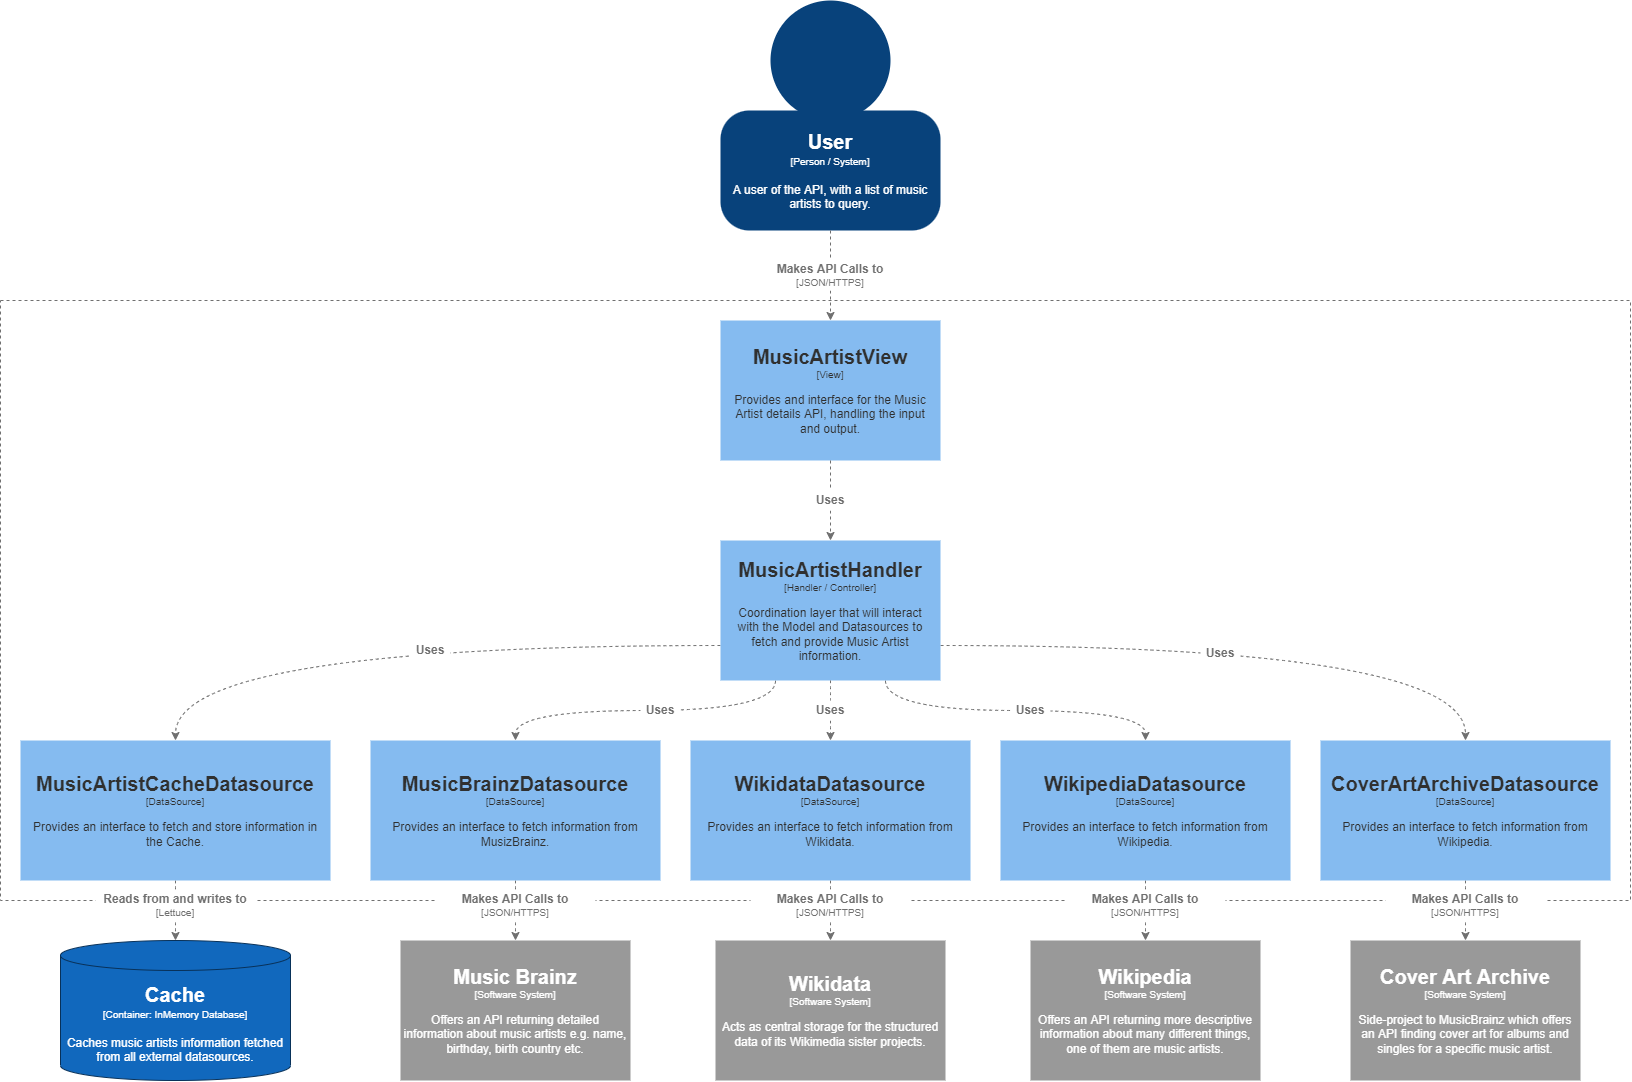

The diagram above was exported from draw.io. Its source (the exported page's mxGraphModel, read from the mxfile embedded in the PNG):
<mxGraphModel dx="2031" dy="2153" grid="1" gridSize="10" guides="1" tooltips="1" connect="1" arrows="1" fold="1" page="1" pageScale="1" pageWidth="850" pageHeight="1100" math="0" shadow="0">
  <root>
    <mxCell id="0" />
    <mxCell id="1" parent="0" />
    <mxCell id="LTYsMvRT3D_DgNi8Yzu6-41" value="" style="rounded=0;whiteSpace=wrap;html=1;fontColor=#303030;fillColor=default;dashed=1;strokeColor=#707070;" vertex="1" parent="1">
      <mxGeometry x="430" y="-740" width="1630" height="600" as="geometry" />
    </mxCell>
    <mxCell id="LTYsMvRT3D_DgNi8Yzu6-2" style="edgeStyle=orthogonalEdgeStyle;rounded=0;orthogonalLoop=1;jettySize=auto;html=1;exitX=0.5;exitY=1;exitDx=0;exitDy=0;entryX=0.5;entryY=0;entryDx=0;entryDy=0;fontColor=#303030;strokeColor=#707070;dashed=1;startArrow=none;" edge="1" parent="1" source="LTYsMvRT3D_DgNi8Yzu6-4" target="9bkLnw8Y1ej-I2FsU2Zj-11">
      <mxGeometry relative="1" as="geometry" />
    </mxCell>
    <mxCell id="9bkLnw8Y1ej-I2FsU2Zj-1" value="&lt;b&gt;&lt;font style=&quot;font-size: 20px;&quot;&gt;User&lt;/font&gt;&lt;/b&gt;&lt;br&gt;&lt;font style=&quot;font-size: 10px;&quot;&gt;[Person / System]&lt;br&gt;&lt;/font&gt;&lt;br&gt;A user of the API, with a list of music artists to query." style="rounded=1;whiteSpace=wrap;html=1;arcSize=24;strokeColor=none;fillColor=#08427b;fontColor=#FFFFFF;" parent="1" vertex="1">
      <mxGeometry x="1150" y="-930" width="220" height="120" as="geometry" />
    </mxCell>
    <mxCell id="9bkLnw8Y1ej-I2FsU2Zj-2" value="" style="ellipse;whiteSpace=wrap;html=1;fontSize=10;fontColor=#FFFFFF;fillColor=#08427b;strokeColor=none;" parent="1" vertex="1">
      <mxGeometry x="1200" y="-1040" width="120" height="120" as="geometry" />
    </mxCell>
    <mxCell id="LTYsMvRT3D_DgNi8Yzu6-5" style="edgeStyle=orthogonalEdgeStyle;rounded=0;orthogonalLoop=1;jettySize=auto;html=1;exitX=0.5;exitY=1;exitDx=0;exitDy=0;entryX=0.5;entryY=0;entryDx=0;entryDy=0;dashed=1;fontColor=#303030;strokeColor=#707070;startArrow=none;" edge="1" parent="1" source="LTYsMvRT3D_DgNi8Yzu6-6" target="LTYsMvRT3D_DgNi8Yzu6-1">
      <mxGeometry relative="1" as="geometry" />
    </mxCell>
    <mxCell id="9bkLnw8Y1ej-I2FsU2Zj-11" value="&lt;span style=&quot;font-size: 20px;&quot;&gt;&lt;b&gt;MusicArtistView&lt;/b&gt;&lt;/span&gt;&lt;br&gt;[View]&lt;br&gt;&lt;br&gt;&lt;font style=&quot;&quot;&gt;&lt;span style=&quot;font-size: 12px;&quot;&gt;Provides and interface for the Music Artist details API, handling the input and output.&lt;/span&gt;&lt;/font&gt;" style="rounded=0;whiteSpace=wrap;html=1;fontSize=10;fontColor=#303030;fillColor=#85bbf0;strokeColor=none;spacing=10;" parent="1" vertex="1">
      <mxGeometry x="1150" y="-720" width="220" height="140" as="geometry" />
    </mxCell>
    <mxCell id="LTYsMvRT3D_DgNi8Yzu6-19" style="edgeStyle=orthogonalEdgeStyle;orthogonalLoop=1;jettySize=auto;html=1;exitX=0;exitY=0.75;exitDx=0;exitDy=0;entryX=0.5;entryY=0;entryDx=0;entryDy=0;dashed=1;fontColor=#303030;strokeColor=#707070;curved=1;" edge="1" parent="1" source="LTYsMvRT3D_DgNi8Yzu6-1" target="LTYsMvRT3D_DgNi8Yzu6-9">
      <mxGeometry relative="1" as="geometry" />
    </mxCell>
    <mxCell id="LTYsMvRT3D_DgNi8Yzu6-20" style="edgeStyle=orthogonalEdgeStyle;curved=1;orthogonalLoop=1;jettySize=auto;html=1;exitX=0.25;exitY=1;exitDx=0;exitDy=0;entryX=0.5;entryY=0;entryDx=0;entryDy=0;dashed=1;fontColor=#303030;strokeColor=#707070;" edge="1" parent="1" source="LTYsMvRT3D_DgNi8Yzu6-1" target="LTYsMvRT3D_DgNi8Yzu6-10">
      <mxGeometry relative="1" as="geometry" />
    </mxCell>
    <mxCell id="LTYsMvRT3D_DgNi8Yzu6-21" style="edgeStyle=orthogonalEdgeStyle;curved=1;orthogonalLoop=1;jettySize=auto;html=1;exitX=0.5;exitY=1;exitDx=0;exitDy=0;entryX=0.5;entryY=0;entryDx=0;entryDy=0;dashed=1;fontColor=#303030;strokeColor=#707070;startArrow=none;" edge="1" parent="1" source="LTYsMvRT3D_DgNi8Yzu6-33" target="LTYsMvRT3D_DgNi8Yzu6-11">
      <mxGeometry relative="1" as="geometry" />
    </mxCell>
    <mxCell id="LTYsMvRT3D_DgNi8Yzu6-22" style="edgeStyle=orthogonalEdgeStyle;curved=1;orthogonalLoop=1;jettySize=auto;html=1;exitX=0.75;exitY=1;exitDx=0;exitDy=0;dashed=1;fontColor=#303030;strokeColor=#707070;" edge="1" parent="1" source="LTYsMvRT3D_DgNi8Yzu6-1" target="LTYsMvRT3D_DgNi8Yzu6-12">
      <mxGeometry relative="1" as="geometry" />
    </mxCell>
    <mxCell id="LTYsMvRT3D_DgNi8Yzu6-23" style="edgeStyle=orthogonalEdgeStyle;curved=1;orthogonalLoop=1;jettySize=auto;html=1;exitX=1;exitY=0.75;exitDx=0;exitDy=0;entryX=0.5;entryY=0;entryDx=0;entryDy=0;dashed=1;fontColor=#303030;strokeColor=#707070;" edge="1" parent="1" source="LTYsMvRT3D_DgNi8Yzu6-1" target="LTYsMvRT3D_DgNi8Yzu6-13">
      <mxGeometry relative="1" as="geometry" />
    </mxCell>
    <mxCell id="LTYsMvRT3D_DgNi8Yzu6-1" value="&lt;span style=&quot;font-size: 20px;&quot;&gt;&lt;b&gt;MusicArtistHandler&lt;/b&gt;&lt;/span&gt;&lt;br&gt;[Handler / Controller]&lt;br&gt;&lt;br&gt;&lt;font style=&quot;&quot;&gt;&lt;span style=&quot;font-size: 12px;&quot;&gt;Coordination layer that will interact with the Model and Datasources to fetch and provide Music Artist information.&lt;/span&gt;&lt;/font&gt;" style="rounded=0;whiteSpace=wrap;html=1;fontSize=10;fontColor=#303030;fillColor=#85bbf0;strokeColor=none;spacing=10;" vertex="1" parent="1">
      <mxGeometry x="1150" y="-500" width="220" height="140" as="geometry" />
    </mxCell>
    <mxCell id="LTYsMvRT3D_DgNi8Yzu6-6" value="&lt;span style=&quot;font-size: 12px;&quot;&gt;&lt;b&gt;Uses&lt;/b&gt;&lt;/span&gt;" style="text;html=1;strokeColor=none;fillColor=default;align=center;verticalAlign=middle;whiteSpace=wrap;rounded=0;fontSize=10;fontColor=#707070;" vertex="1" parent="1">
      <mxGeometry x="1240" y="-550" width="40" height="20" as="geometry" />
    </mxCell>
    <mxCell id="LTYsMvRT3D_DgNi8Yzu6-7" value="" style="edgeStyle=orthogonalEdgeStyle;rounded=0;orthogonalLoop=1;jettySize=auto;html=1;exitX=0.5;exitY=1;exitDx=0;exitDy=0;entryX=0.5;entryY=0;entryDx=0;entryDy=0;dashed=1;fontColor=#303030;strokeColor=#707070;endArrow=none;" edge="1" parent="1" source="9bkLnw8Y1ej-I2FsU2Zj-11" target="LTYsMvRT3D_DgNi8Yzu6-6">
      <mxGeometry relative="1" as="geometry">
        <mxPoint x="1260" y="-580" as="sourcePoint" />
        <mxPoint x="1260" y="-500" as="targetPoint" />
      </mxGeometry>
    </mxCell>
    <mxCell id="LTYsMvRT3D_DgNi8Yzu6-4" value="&lt;span style=&quot;font-size: 12px;&quot;&gt;&lt;b&gt;Makes API Calls to&lt;br&gt;&lt;/b&gt;&lt;/span&gt;[JSON/HTTPS]" style="text;html=1;strokeColor=none;fillColor=default;align=center;verticalAlign=middle;whiteSpace=wrap;rounded=0;fontSize=10;fontColor=#707070;" vertex="1" parent="1">
      <mxGeometry x="1180" y="-780" width="160" height="30" as="geometry" />
    </mxCell>
    <mxCell id="LTYsMvRT3D_DgNi8Yzu6-8" value="" style="edgeStyle=orthogonalEdgeStyle;rounded=0;orthogonalLoop=1;jettySize=auto;html=1;exitX=0.5;exitY=1;exitDx=0;exitDy=0;entryX=0.5;entryY=0;entryDx=0;entryDy=0;fontColor=#303030;strokeColor=#707070;dashed=1;endArrow=none;" edge="1" parent="1" source="9bkLnw8Y1ej-I2FsU2Zj-1" target="LTYsMvRT3D_DgNi8Yzu6-4">
      <mxGeometry relative="1" as="geometry">
        <mxPoint x="1260" y="-810" as="sourcePoint" />
        <mxPoint x="1260" y="-720" as="targetPoint" />
      </mxGeometry>
    </mxCell>
    <mxCell id="LTYsMvRT3D_DgNi8Yzu6-24" style="edgeStyle=orthogonalEdgeStyle;curved=1;orthogonalLoop=1;jettySize=auto;html=1;exitX=0.5;exitY=1;exitDx=0;exitDy=0;dashed=1;fontColor=#303030;strokeColor=#707070;" edge="1" parent="1" source="LTYsMvRT3D_DgNi8Yzu6-9" target="LTYsMvRT3D_DgNi8Yzu6-18">
      <mxGeometry relative="1" as="geometry" />
    </mxCell>
    <mxCell id="LTYsMvRT3D_DgNi8Yzu6-9" value="&lt;span style=&quot;font-size: 20px;&quot;&gt;&lt;b&gt;MusicArtistCacheDatasource&lt;/b&gt;&lt;/span&gt;&lt;br&gt;[DataSource]&lt;br&gt;&lt;br&gt;&lt;font style=&quot;&quot;&gt;&lt;span style=&quot;font-size: 12px;&quot;&gt;Provides an interface to fetch and store information in the Cache.&lt;/span&gt;&lt;/font&gt;" style="rounded=0;whiteSpace=wrap;html=1;fontSize=10;fontColor=#303030;fillColor=#85bbf0;strokeColor=none;spacing=10;" vertex="1" parent="1">
      <mxGeometry x="450" y="-300" width="310" height="140" as="geometry" />
    </mxCell>
    <mxCell id="LTYsMvRT3D_DgNi8Yzu6-25" style="edgeStyle=orthogonalEdgeStyle;curved=1;orthogonalLoop=1;jettySize=auto;html=1;exitX=0.5;exitY=1;exitDx=0;exitDy=0;dashed=1;fontColor=#303030;strokeColor=#707070;" edge="1" parent="1" source="LTYsMvRT3D_DgNi8Yzu6-10" target="LTYsMvRT3D_DgNi8Yzu6-14">
      <mxGeometry relative="1" as="geometry" />
    </mxCell>
    <mxCell id="LTYsMvRT3D_DgNi8Yzu6-10" value="&lt;span style=&quot;font-size: 20px;&quot;&gt;&lt;b&gt;MusicBrainzDatasource&lt;/b&gt;&lt;/span&gt;&lt;br&gt;[DataSource]&lt;br&gt;&lt;br&gt;&lt;font style=&quot;&quot;&gt;&lt;span style=&quot;font-size: 12px;&quot;&gt;Provides an interface to fetch information from MusizBrainz.&lt;/span&gt;&lt;/font&gt;" style="rounded=0;whiteSpace=wrap;html=1;fontSize=10;fontColor=#303030;fillColor=#85bbf0;strokeColor=none;spacing=10;" vertex="1" parent="1">
      <mxGeometry x="800" y="-300" width="290" height="140" as="geometry" />
    </mxCell>
    <mxCell id="LTYsMvRT3D_DgNi8Yzu6-26" style="edgeStyle=orthogonalEdgeStyle;curved=1;orthogonalLoop=1;jettySize=auto;html=1;exitX=0.5;exitY=1;exitDx=0;exitDy=0;dashed=1;fontColor=#303030;strokeColor=#707070;" edge="1" parent="1" source="LTYsMvRT3D_DgNi8Yzu6-11" target="LTYsMvRT3D_DgNi8Yzu6-15">
      <mxGeometry relative="1" as="geometry" />
    </mxCell>
    <mxCell id="LTYsMvRT3D_DgNi8Yzu6-11" value="&lt;span style=&quot;font-size: 20px;&quot;&gt;&lt;b&gt;WikidataDatasource&lt;/b&gt;&lt;/span&gt;&lt;br&gt;[DataSource]&lt;br&gt;&lt;br&gt;&lt;font style=&quot;&quot;&gt;&lt;span style=&quot;font-size: 12px;&quot;&gt;Provides an interface to fetch information from Wikidata.&lt;/span&gt;&lt;/font&gt;" style="rounded=0;whiteSpace=wrap;html=1;fontSize=10;fontColor=#303030;fillColor=#85bbf0;strokeColor=none;spacing=10;" vertex="1" parent="1">
      <mxGeometry x="1120" y="-300" width="280" height="140" as="geometry" />
    </mxCell>
    <mxCell id="LTYsMvRT3D_DgNi8Yzu6-27" style="edgeStyle=orthogonalEdgeStyle;curved=1;orthogonalLoop=1;jettySize=auto;html=1;exitX=0.5;exitY=1;exitDx=0;exitDy=0;dashed=1;fontColor=#303030;strokeColor=#707070;" edge="1" parent="1" source="LTYsMvRT3D_DgNi8Yzu6-12" target="LTYsMvRT3D_DgNi8Yzu6-16">
      <mxGeometry relative="1" as="geometry" />
    </mxCell>
    <mxCell id="LTYsMvRT3D_DgNi8Yzu6-12" value="&lt;span style=&quot;font-size: 20px;&quot;&gt;&lt;b&gt;WikipediaDatasource&lt;/b&gt;&lt;/span&gt;&lt;br&gt;[DataSource]&lt;br&gt;&lt;br&gt;&lt;font style=&quot;&quot;&gt;&lt;span style=&quot;font-size: 12px;&quot;&gt;Provides an interface to fetch information from Wikipedia.&lt;/span&gt;&lt;/font&gt;" style="rounded=0;whiteSpace=wrap;html=1;fontSize=10;fontColor=#303030;fillColor=#85bbf0;strokeColor=none;spacing=10;" vertex="1" parent="1">
      <mxGeometry x="1430" y="-300" width="290" height="140" as="geometry" />
    </mxCell>
    <mxCell id="LTYsMvRT3D_DgNi8Yzu6-28" style="edgeStyle=orthogonalEdgeStyle;curved=1;orthogonalLoop=1;jettySize=auto;html=1;exitX=0.5;exitY=1;exitDx=0;exitDy=0;dashed=1;fontColor=#303030;strokeColor=#707070;" edge="1" parent="1" source="LTYsMvRT3D_DgNi8Yzu6-13" target="LTYsMvRT3D_DgNi8Yzu6-17">
      <mxGeometry relative="1" as="geometry" />
    </mxCell>
    <mxCell id="LTYsMvRT3D_DgNi8Yzu6-13" value="&lt;span style=&quot;font-size: 20px;&quot;&gt;&lt;b&gt;CoverArtArchiveDatasource&lt;/b&gt;&lt;/span&gt;&lt;br&gt;[DataSource]&lt;br&gt;&lt;br&gt;&lt;font style=&quot;&quot;&gt;&lt;span style=&quot;font-size: 12px;&quot;&gt;Provides an interface to fetch information from Wikipedia.&lt;/span&gt;&lt;/font&gt;" style="rounded=0;whiteSpace=wrap;html=1;fontSize=10;fontColor=#303030;fillColor=#85bbf0;strokeColor=none;spacing=10;" vertex="1" parent="1">
      <mxGeometry x="1750" y="-300" width="290" height="140" as="geometry" />
    </mxCell>
    <mxCell id="LTYsMvRT3D_DgNi8Yzu6-14" value="&lt;font style=&quot;font-size: 20px;&quot;&gt;&lt;b&gt;Music Brainz&lt;/b&gt;&lt;/font&gt;&lt;br&gt;[Software System]&lt;br&gt;&lt;br&gt;&lt;font style=&quot;&quot;&gt;&lt;span style=&quot;font-size: 12px;&quot;&gt;Offers an API returning detailed information about music artists e.g. name, birthday, birth country etc.&lt;/span&gt;&lt;/font&gt;" style="rounded=0;whiteSpace=wrap;html=1;fontSize=10;fontColor=#FFFFFF;fillColor=#999999;strokeColor=none;" vertex="1" parent="1">
      <mxGeometry x="830" y="-100" width="230" height="140" as="geometry" />
    </mxCell>
    <mxCell id="LTYsMvRT3D_DgNi8Yzu6-15" value="&lt;font style=&quot;font-size: 20px;&quot;&gt;&lt;b&gt;Wikidata&lt;/b&gt;&lt;/font&gt;&lt;br&gt;[Software System]&lt;br&gt;&lt;br&gt;&lt;font style=&quot;&quot;&gt;&lt;span style=&quot;font-size: 12px;&quot;&gt;Acts as central storage for the structured data of its Wikimedia sister projects.&lt;/span&gt;&lt;/font&gt;" style="rounded=0;whiteSpace=wrap;html=1;fontSize=10;fontColor=#FFFFFF;fillColor=#999999;strokeColor=none;" vertex="1" parent="1">
      <mxGeometry x="1145" y="-100" width="230" height="140" as="geometry" />
    </mxCell>
    <mxCell id="LTYsMvRT3D_DgNi8Yzu6-16" value="&lt;font style=&quot;font-size: 20px;&quot;&gt;&lt;b&gt;Wikipedia&lt;/b&gt;&lt;/font&gt;&lt;br&gt;[Software System]&lt;br&gt;&lt;br&gt;&lt;font style=&quot;&quot;&gt;&lt;span style=&quot;font-size: 12px;&quot;&gt;Offers an API returning more descriptive information about many different things, one of them are music artists.&lt;/span&gt;&lt;/font&gt;" style="rounded=0;whiteSpace=wrap;html=1;fontSize=10;fontColor=#FFFFFF;fillColor=#999999;strokeColor=none;" vertex="1" parent="1">
      <mxGeometry x="1460" y="-100" width="230" height="140" as="geometry" />
    </mxCell>
    <mxCell id="LTYsMvRT3D_DgNi8Yzu6-17" value="&lt;span style=&quot;font-size: 20px;&quot;&gt;&lt;b&gt;Cover Art Archive&lt;/b&gt;&lt;/span&gt;&lt;br&gt;[Software System]&lt;br&gt;&lt;br&gt;&lt;font style=&quot;&quot;&gt;&lt;span style=&quot;font-size: 12px;&quot;&gt;Side-project to MusicBrainz which offers an API finding cover art for albums and singles for a specific music artist.&lt;/span&gt;&lt;/font&gt;" style="rounded=0;whiteSpace=wrap;html=1;fontSize=10;fontColor=#FFFFFF;fillColor=#999999;strokeColor=none;" vertex="1" parent="1">
      <mxGeometry x="1780" y="-100" width="230" height="140" as="geometry" />
    </mxCell>
    <mxCell id="LTYsMvRT3D_DgNi8Yzu6-18" value="&lt;font style=&quot;font-size: 20px;&quot;&gt;&lt;b&gt;Cache&lt;/b&gt;&lt;/font&gt;&lt;br&gt;&lt;font style=&quot;font-size: 10px;&quot;&gt;[Container: InMemory Database]&lt;br&gt;&lt;/font&gt;&lt;br&gt;Caches music artists information fetched from all external datasources." style="shape=cylinder3;whiteSpace=wrap;html=1;boundedLbl=1;backgroundOutline=1;size=15;fillColor=#1168BD;strokeColor=#083159;fontColor=#FFFFFF;" vertex="1" parent="1">
      <mxGeometry x="490" y="-100" width="230" height="140" as="geometry" />
    </mxCell>
    <mxCell id="LTYsMvRT3D_DgNi8Yzu6-29" value="&lt;span style=&quot;font-size: 12px;&quot;&gt;&lt;b&gt;Uses&lt;/b&gt;&lt;/span&gt;" style="text;html=1;strokeColor=none;fillColor=default;align=center;verticalAlign=middle;whiteSpace=wrap;rounded=0;fontSize=10;fontColor=#707070;" vertex="1" parent="1">
      <mxGeometry x="840" y="-400" width="40" height="20" as="geometry" />
    </mxCell>
    <mxCell id="LTYsMvRT3D_DgNi8Yzu6-30" value="&lt;span style=&quot;font-size: 12px;&quot;&gt;&lt;b&gt;Uses&lt;/b&gt;&lt;/span&gt;" style="text;html=1;strokeColor=none;fillColor=default;align=center;verticalAlign=middle;whiteSpace=wrap;rounded=0;fontSize=10;fontColor=#707070;" vertex="1" parent="1">
      <mxGeometry x="1070" y="-340" width="40" height="20" as="geometry" />
    </mxCell>
    <mxCell id="LTYsMvRT3D_DgNi8Yzu6-32" value="&lt;span style=&quot;font-size: 12px;&quot;&gt;&lt;b&gt;Uses&lt;/b&gt;&lt;/span&gt;" style="text;html=1;strokeColor=none;fillColor=default;align=center;verticalAlign=middle;whiteSpace=wrap;rounded=0;fontSize=10;fontColor=#707070;" vertex="1" parent="1">
      <mxGeometry x="1440" y="-340" width="40" height="20" as="geometry" />
    </mxCell>
    <mxCell id="LTYsMvRT3D_DgNi8Yzu6-33" value="&lt;span style=&quot;font-size: 12px;&quot;&gt;&lt;b&gt;Uses&lt;/b&gt;&lt;/span&gt;" style="text;html=1;strokeColor=none;fillColor=default;align=center;verticalAlign=middle;whiteSpace=wrap;rounded=0;fontSize=10;fontColor=#707070;" vertex="1" parent="1">
      <mxGeometry x="1240" y="-340" width="40" height="20" as="geometry" />
    </mxCell>
    <mxCell id="LTYsMvRT3D_DgNi8Yzu6-34" value="" style="edgeStyle=orthogonalEdgeStyle;curved=1;orthogonalLoop=1;jettySize=auto;html=1;exitX=0.5;exitY=1;exitDx=0;exitDy=0;entryX=0.5;entryY=0;entryDx=0;entryDy=0;dashed=1;fontColor=#303030;strokeColor=#707070;endArrow=none;" edge="1" parent="1" source="LTYsMvRT3D_DgNi8Yzu6-1" target="LTYsMvRT3D_DgNi8Yzu6-33">
      <mxGeometry relative="1" as="geometry">
        <mxPoint x="1260" y="-360" as="sourcePoint" />
        <mxPoint x="1260" y="-300" as="targetPoint" />
      </mxGeometry>
    </mxCell>
    <mxCell id="LTYsMvRT3D_DgNi8Yzu6-35" value="&lt;span style=&quot;font-size: 12px;&quot;&gt;&lt;b&gt;Uses&lt;/b&gt;&lt;/span&gt;" style="text;html=1;strokeColor=none;fillColor=default;align=center;verticalAlign=middle;whiteSpace=wrap;rounded=0;fontSize=10;fontColor=#707070;" vertex="1" parent="1">
      <mxGeometry x="1630" y="-397" width="40" height="20" as="geometry" />
    </mxCell>
    <mxCell id="LTYsMvRT3D_DgNi8Yzu6-36" value="&lt;span style=&quot;font-size: 12px;&quot;&gt;&lt;b&gt;Makes API Calls to&lt;br&gt;&lt;/b&gt;&lt;/span&gt;[JSON/HTTPS]" style="text;html=1;strokeColor=none;fillColor=default;align=center;verticalAlign=middle;whiteSpace=wrap;rounded=0;fontSize=10;fontColor=#707070;" vertex="1" parent="1">
      <mxGeometry x="1815" y="-150" width="160" height="30" as="geometry" />
    </mxCell>
    <mxCell id="LTYsMvRT3D_DgNi8Yzu6-37" value="&lt;span style=&quot;font-size: 12px;&quot;&gt;&lt;b&gt;Makes API Calls to&lt;br&gt;&lt;/b&gt;&lt;/span&gt;[JSON/HTTPS]" style="text;html=1;strokeColor=none;fillColor=default;align=center;verticalAlign=middle;whiteSpace=wrap;rounded=0;fontSize=10;fontColor=#707070;" vertex="1" parent="1">
      <mxGeometry x="1495" y="-150" width="160" height="30" as="geometry" />
    </mxCell>
    <mxCell id="LTYsMvRT3D_DgNi8Yzu6-38" value="&lt;span style=&quot;font-size: 12px;&quot;&gt;&lt;b&gt;Makes API Calls to&lt;br&gt;&lt;/b&gt;&lt;/span&gt;[JSON/HTTPS]" style="text;html=1;strokeColor=none;fillColor=default;align=center;verticalAlign=middle;whiteSpace=wrap;rounded=0;fontSize=10;fontColor=#707070;" vertex="1" parent="1">
      <mxGeometry x="1180" y="-150" width="160" height="30" as="geometry" />
    </mxCell>
    <mxCell id="LTYsMvRT3D_DgNi8Yzu6-39" value="&lt;span style=&quot;font-size: 12px;&quot;&gt;&lt;b&gt;Makes API Calls to&lt;br&gt;&lt;/b&gt;&lt;/span&gt;[JSON/HTTPS]" style="text;html=1;strokeColor=none;fillColor=default;align=center;verticalAlign=middle;whiteSpace=wrap;rounded=0;fontSize=10;fontColor=#707070;" vertex="1" parent="1">
      <mxGeometry x="865" y="-150" width="160" height="30" as="geometry" />
    </mxCell>
    <mxCell id="LTYsMvRT3D_DgNi8Yzu6-40" value="&lt;b style=&quot;font-size: 12px;&quot;&gt;Reads from and writes to&lt;br&gt;&lt;/b&gt;[Lettuce]" style="text;html=1;strokeColor=none;fillColor=default;align=center;verticalAlign=middle;whiteSpace=wrap;rounded=0;fontSize=10;fontColor=#707070;" vertex="1" parent="1">
      <mxGeometry x="525" y="-150" width="160" height="30" as="geometry" />
    </mxCell>
  </root>
</mxGraphModel>